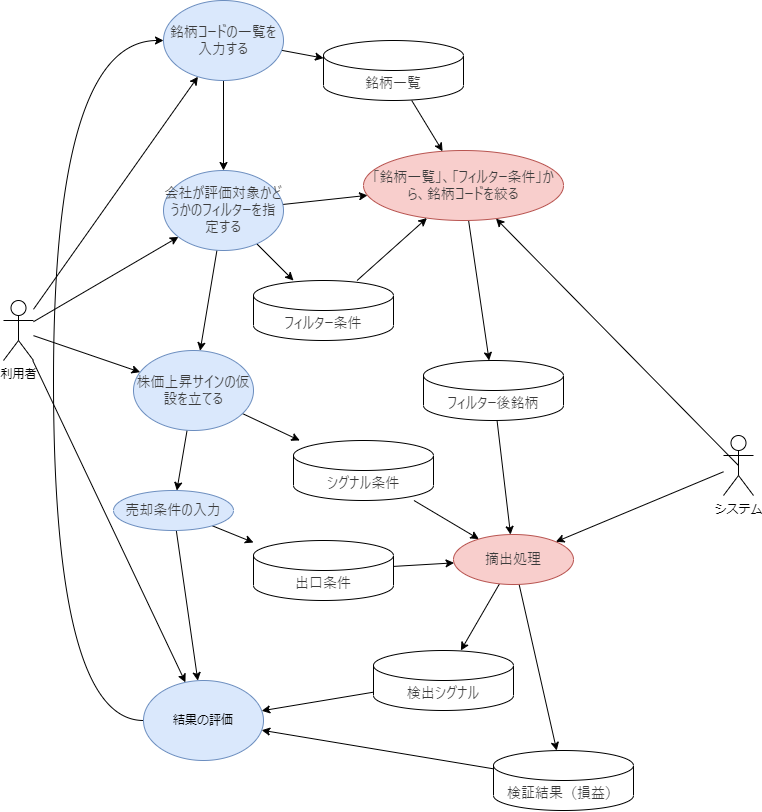

The diagram above was exported from draw.io. Its source (the exported page's mxGraphModel, read from the mxfile embedded in the PNG):
<mxGraphModel dx="644" dy="875" grid="1" gridSize="10" guides="1" tooltips="1" connect="1" arrows="1" fold="1" page="1" pageScale="1" pageWidth="827" pageHeight="1169" math="0" shadow="0">
  <root>
    <mxCell id="0" />
    <mxCell id="1" parent="0" />
    <mxCell id="9" style="edgeStyle=none;html=1;" edge="1" parent="1" source="4" target="5">
      <mxGeometry relative="1" as="geometry" />
    </mxCell>
    <mxCell id="13" style="edgeStyle=none;html=1;" edge="1" parent="1" source="4" target="6">
      <mxGeometry relative="1" as="geometry" />
    </mxCell>
    <mxCell id="14" style="edgeStyle=none;html=1;" edge="1" parent="1" source="4" target="7">
      <mxGeometry relative="1" as="geometry" />
    </mxCell>
    <mxCell id="15" style="edgeStyle=none;html=1;" edge="1" parent="1" source="4" target="8">
      <mxGeometry relative="1" as="geometry" />
    </mxCell>
    <mxCell id="4" value="利用者" style="shape=umlActor;verticalLabelPosition=bottom;verticalAlign=top;html=1;outlineConnect=0;" vertex="1" parent="1">
      <mxGeometry x="20" y="350" width="30" height="60" as="geometry" />
    </mxCell>
    <mxCell id="10" style="edgeStyle=none;html=1;" edge="1" parent="1" source="5" target="6">
      <mxGeometry relative="1" as="geometry" />
    </mxCell>
    <mxCell id="18" style="edgeStyle=none;html=1;" edge="1" parent="1" source="5" target="28">
      <mxGeometry relative="1" as="geometry">
        <mxPoint x="370" y="90" as="targetPoint" />
      </mxGeometry>
    </mxCell>
    <mxCell id="5" value="&lt;span style=&quot;color: rgb(59, 59, 59); font-family: -apple-system, BlinkMacSystemFont, &amp;quot;Segoe WPC&amp;quot;, &amp;quot;Segoe UI&amp;quot;, system-ui, Ubuntu, &amp;quot;Droid Sans&amp;quot;, sans-serif; font-size: 14px; text-align: left;&quot;&gt;銘柄コードの一覧を入力する&lt;/span&gt;" style="ellipse;whiteSpace=wrap;html=1;fillColor=#dae8fc;strokeColor=#6c8ebf;" vertex="1" parent="1">
      <mxGeometry x="180" y="50" width="120" height="80" as="geometry" />
    </mxCell>
    <mxCell id="11" style="edgeStyle=none;html=1;" edge="1" parent="1" source="6" target="7">
      <mxGeometry relative="1" as="geometry" />
    </mxCell>
    <mxCell id="20" style="edgeStyle=none;html=1;" edge="1" parent="1" source="6" target="16">
      <mxGeometry relative="1" as="geometry" />
    </mxCell>
    <mxCell id="47" style="edgeStyle=none;html=1;" edge="1" parent="1" source="6" target="46">
      <mxGeometry relative="1" as="geometry" />
    </mxCell>
    <mxCell id="6" value="&lt;span style=&quot;color: rgb(59, 59, 59); font-family: -apple-system, BlinkMacSystemFont, &amp;quot;Segoe WPC&amp;quot;, &amp;quot;Segoe UI&amp;quot;, system-ui, Ubuntu, &amp;quot;Droid Sans&amp;quot;, sans-serif; font-size: 14px; text-align: left;&quot;&gt;会社が評価対象かどうかのフィルターを指定する&lt;/span&gt;" style="ellipse;whiteSpace=wrap;html=1;fillColor=#dae8fc;strokeColor=#6c8ebf;" vertex="1" parent="1">
      <mxGeometry x="180" y="220" width="120" height="80" as="geometry" />
    </mxCell>
    <mxCell id="12" style="edgeStyle=none;html=1;" edge="1" parent="1" source="7" target="60">
      <mxGeometry relative="1" as="geometry" />
    </mxCell>
    <mxCell id="33" style="edgeStyle=none;html=1;" edge="1" parent="1" source="7" target="32">
      <mxGeometry relative="1" as="geometry" />
    </mxCell>
    <mxCell id="39" style="edgeStyle=none;html=1;" edge="1" parent="1" source="60" target="38">
      <mxGeometry relative="1" as="geometry" />
    </mxCell>
    <mxCell id="7" value="&lt;span style=&quot;color: rgb(59, 59, 59); font-family: -apple-system, BlinkMacSystemFont, &amp;quot;Segoe WPC&amp;quot;, &amp;quot;Segoe UI&amp;quot;, system-ui, Ubuntu, &amp;quot;Droid Sans&amp;quot;, sans-serif; font-size: 14px; text-align: left;&quot;&gt;株価上昇サインの仮設を立てる&lt;/span&gt;" style="ellipse;whiteSpace=wrap;html=1;fillColor=#dae8fc;strokeColor=#6c8ebf;" vertex="1" parent="1">
      <mxGeometry x="150" y="400" width="120" height="80" as="geometry" />
    </mxCell>
    <mxCell id="59" style="edgeStyle=orthogonalEdgeStyle;html=1;curved=1;" edge="1" parent="1" source="8" target="5">
      <mxGeometry relative="1" as="geometry">
        <Array as="points">
          <mxPoint x="70" y="770" />
          <mxPoint x="70" y="90" />
        </Array>
      </mxGeometry>
    </mxCell>
    <mxCell id="8" value="結果の評価" style="ellipse;whiteSpace=wrap;html=1;fillColor=#dae8fc;strokeColor=#6c8ebf;" vertex="1" parent="1">
      <mxGeometry x="160" y="730" width="120" height="80" as="geometry" />
    </mxCell>
    <mxCell id="31" style="edgeStyle=none;html=1;" edge="1" parent="1" source="16" target="30">
      <mxGeometry relative="1" as="geometry" />
    </mxCell>
    <mxCell id="16" value="&lt;span style=&quot;color: rgb(59, 59, 59); font-family: -apple-system, BlinkMacSystemFont, &amp;quot;Segoe WPC&amp;quot;, &amp;quot;Segoe UI&amp;quot;, system-ui, Ubuntu, &amp;quot;Droid Sans&amp;quot;, sans-serif; font-size: 14px; text-align: left;&quot;&gt;「銘柄一覧」、「フィルター条件」から、銘柄コードを絞る&lt;/span&gt;" style="ellipse;whiteSpace=wrap;html=1;fillColor=#f8cecc;strokeColor=#b85450;" vertex="1" parent="1">
      <mxGeometry x="380" y="200" width="200" height="70" as="geometry" />
    </mxCell>
    <mxCell id="29" style="edgeStyle=none;html=1;" edge="1" parent="1" source="28" target="16">
      <mxGeometry relative="1" as="geometry" />
    </mxCell>
    <mxCell id="28" value="&lt;span style=&quot;color: rgb(59, 59, 59); font-family: -apple-system, BlinkMacSystemFont, &amp;quot;Segoe WPC&amp;quot;, &amp;quot;Segoe UI&amp;quot;, system-ui, Ubuntu, &amp;quot;Droid Sans&amp;quot;, sans-serif; font-size: 14px; text-align: left;&quot;&gt;銘柄一覧&lt;/span&gt;" style="shape=cylinder3;whiteSpace=wrap;html=1;boundedLbl=1;backgroundOutline=1;size=15;" vertex="1" parent="1">
      <mxGeometry x="340" y="90" width="140" height="60" as="geometry" />
    </mxCell>
    <mxCell id="35" style="edgeStyle=none;html=1;" edge="1" parent="1" source="30" target="52">
      <mxGeometry relative="1" as="geometry">
        <mxPoint x="543.3741084354883" y="495.1529066330811" as="targetPoint" />
      </mxGeometry>
    </mxCell>
    <mxCell id="30" value="&lt;div&gt;&lt;span style=&quot;color: rgb(59, 59, 59); font-family: -apple-system, BlinkMacSystemFont, &amp;quot;Segoe WPC&amp;quot;, &amp;quot;Segoe UI&amp;quot;, system-ui, Ubuntu, &amp;quot;Droid Sans&amp;quot;, sans-serif; font-size: 14px; text-align: left; background-color: transparent;&quot;&gt;フィルター後銘柄&lt;/span&gt;&lt;br&gt;&lt;/div&gt;" style="shape=cylinder3;whiteSpace=wrap;html=1;boundedLbl=1;backgroundOutline=1;size=15;" vertex="1" parent="1">
      <mxGeometry x="440" y="410" width="140" height="60" as="geometry" />
    </mxCell>
    <mxCell id="32" value="&lt;span style=&quot;color: rgb(59, 59, 59); font-family: -apple-system, BlinkMacSystemFont, &amp;quot;Segoe WPC&amp;quot;, &amp;quot;Segoe UI&amp;quot;, system-ui, Ubuntu, &amp;quot;Droid Sans&amp;quot;, sans-serif; font-size: 14px; text-align: left;&quot;&gt;シグナル条件&lt;/span&gt;" style="shape=cylinder3;whiteSpace=wrap;html=1;boundedLbl=1;backgroundOutline=1;size=15;" vertex="1" parent="1">
      <mxGeometry x="310" y="490" width="140" height="60" as="geometry" />
    </mxCell>
    <mxCell id="64" style="edgeStyle=none;html=1;" edge="1" parent="1" source="37" target="8">
      <mxGeometry relative="1" as="geometry" />
    </mxCell>
    <mxCell id="37" value="&lt;span style=&quot;color: rgb(59, 59, 59); font-family: -apple-system, BlinkMacSystemFont, &amp;quot;Segoe WPC&amp;quot;, &amp;quot;Segoe UI&amp;quot;, system-ui, Ubuntu, &amp;quot;Droid Sans&amp;quot;, sans-serif; font-size: 14px; text-align: start;&quot;&gt;検出シグナル&lt;/span&gt;" style="shape=cylinder3;whiteSpace=wrap;html=1;boundedLbl=1;backgroundOutline=1;size=15;" vertex="1" parent="1">
      <mxGeometry x="390" y="700" width="140" height="60" as="geometry" />
    </mxCell>
    <mxCell id="42" style="edgeStyle=none;html=1;" edge="1" parent="1" source="38" target="52">
      <mxGeometry relative="1" as="geometry" />
    </mxCell>
    <mxCell id="38" value="&lt;span style=&quot;color: rgb(59, 59, 59); font-family: -apple-system, BlinkMacSystemFont, &amp;quot;Segoe WPC&amp;quot;, &amp;quot;Segoe UI&amp;quot;, system-ui, Ubuntu, &amp;quot;Droid Sans&amp;quot;, sans-serif; font-size: 14px; text-align: left;&quot;&gt;出口条件&lt;/span&gt;" style="shape=cylinder3;whiteSpace=wrap;html=1;boundedLbl=1;backgroundOutline=1;size=15;" vertex="1" parent="1">
      <mxGeometry x="270" y="590" width="140" height="60" as="geometry" />
    </mxCell>
    <mxCell id="43" style="edgeStyle=none;html=1;" edge="1" parent="1" source="40" target="8">
      <mxGeometry relative="1" as="geometry" />
    </mxCell>
    <mxCell id="40" value="&lt;div&gt;&lt;span style=&quot;color: rgb(59, 59, 59); font-family: -apple-system, BlinkMacSystemFont, &amp;quot;Segoe WPC&amp;quot;, &amp;quot;Segoe UI&amp;quot;, system-ui, Ubuntu, &amp;quot;Droid Sans&amp;quot;, sans-serif; font-size: 14px; text-align: left; background-color: transparent;&quot;&gt;検証結果（損益）&lt;/span&gt;&lt;br&gt;&lt;/div&gt;" style="shape=cylinder3;whiteSpace=wrap;html=1;boundedLbl=1;backgroundOutline=1;size=15;" vertex="1" parent="1">
      <mxGeometry x="510" y="800" width="140" height="60" as="geometry" />
    </mxCell>
    <mxCell id="48" style="edgeStyle=none;html=1;" edge="1" parent="1" source="46" target="16">
      <mxGeometry relative="1" as="geometry" />
    </mxCell>
    <mxCell id="46" value="&lt;span style=&quot;color: rgb(59, 59, 59); font-family: -apple-system, BlinkMacSystemFont, &amp;quot;Segoe WPC&amp;quot;, &amp;quot;Segoe UI&amp;quot;, system-ui, Ubuntu, &amp;quot;Droid Sans&amp;quot;, sans-serif; font-size: 14px; text-align: left;&quot;&gt;フィルター条件&lt;/span&gt;" style="shape=cylinder3;whiteSpace=wrap;html=1;boundedLbl=1;backgroundOutline=1;size=15;" vertex="1" parent="1">
      <mxGeometry x="270" y="330" width="140" height="60" as="geometry" />
    </mxCell>
    <mxCell id="50" style="edgeStyle=none;html=1;" edge="1" parent="1" source="32" target="52">
      <mxGeometry relative="1" as="geometry" />
    </mxCell>
    <mxCell id="53" style="edgeStyle=none;html=1;" edge="1" parent="1" source="52" target="40">
      <mxGeometry relative="1" as="geometry" />
    </mxCell>
    <mxCell id="62" style="edgeStyle=none;html=1;" edge="1" parent="1" source="52" target="37">
      <mxGeometry relative="1" as="geometry" />
    </mxCell>
    <mxCell id="52" value="&lt;span style=&quot;color: rgb(59, 59, 59); font-family: -apple-system, BlinkMacSystemFont, &amp;quot;Segoe WPC&amp;quot;, &amp;quot;Segoe UI&amp;quot;, system-ui, Ubuntu, &amp;quot;Droid Sans&amp;quot;, sans-serif; font-size: 14px; text-align: left;&quot;&gt;摘出処理&lt;/span&gt;" style="ellipse;whiteSpace=wrap;html=1;fillColor=#f8cecc;strokeColor=#b85450;" vertex="1" parent="1">
      <mxGeometry x="470" y="584" width="120" height="50" as="geometry" />
    </mxCell>
    <mxCell id="55" style="edgeStyle=none;html=1;exitX=0.5;exitY=0.5;exitDx=0;exitDy=0;exitPerimeter=0;" edge="1" parent="1" source="54" target="16">
      <mxGeometry relative="1" as="geometry" />
    </mxCell>
    <mxCell id="57" style="edgeStyle=none;html=1;" edge="1" parent="1" source="54" target="52">
      <mxGeometry relative="1" as="geometry" />
    </mxCell>
    <mxCell id="54" value="システム" style="shape=umlActor;verticalLabelPosition=bottom;verticalAlign=top;html=1;outlineConnect=0;" vertex="1" parent="1">
      <mxGeometry x="740" y="485" width="30" height="60" as="geometry" />
    </mxCell>
    <mxCell id="61" style="edgeStyle=none;html=1;" edge="1" parent="1" source="60" target="8">
      <mxGeometry relative="1" as="geometry" />
    </mxCell>
    <mxCell id="60" value="&lt;span style=&quot;color: rgb(59, 59, 59); font-family: -apple-system, BlinkMacSystemFont, &amp;quot;Segoe WPC&amp;quot;, &amp;quot;Segoe UI&amp;quot;, system-ui, Ubuntu, &amp;quot;Droid Sans&amp;quot;, sans-serif; font-size: 14px; text-align: left;&quot;&gt;売却条件の入力&lt;/span&gt;" style="ellipse;whiteSpace=wrap;html=1;fillColor=#dae8fc;strokeColor=#6c8ebf;" vertex="1" parent="1">
      <mxGeometry x="130" y="540" width="120" height="40" as="geometry" />
    </mxCell>
  </root>
</mxGraphModel>